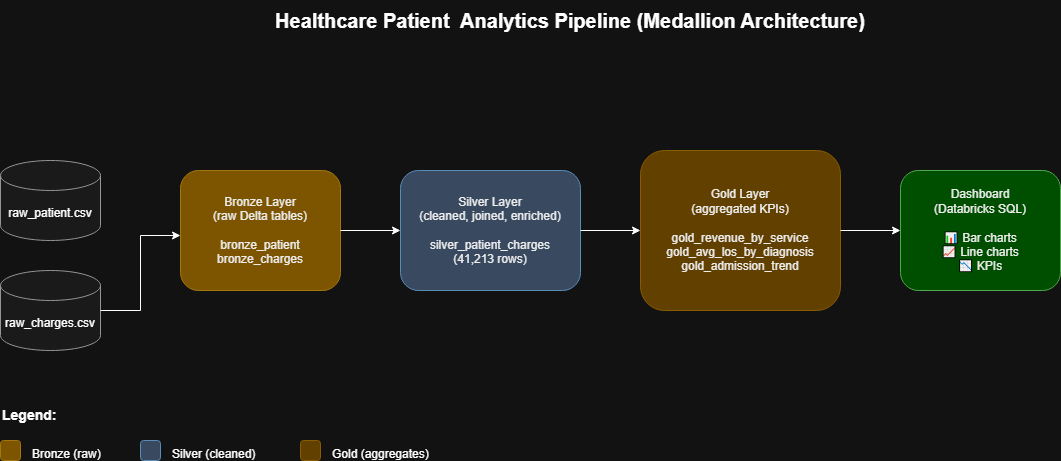

The diagram above was exported from draw.io. Its source (the exported page's mxGraphModel, read from the mxfile embedded in the PNG):
<mxGraphModel dx="1720" dy="878" grid="1" gridSize="10" guides="1" tooltips="1" connect="1" arrows="1" fold="1" page="1" pageScale="1" pageWidth="850" pageHeight="1100" math="0" shadow="0">
  <root>
    <mxCell id="0" />
    <mxCell id="1" parent="0" />
    <mxCell id="U_gsx69uWVfPeeGL73Aj-1" parent="1" style="shape=cylinder3;whiteSpace=wrap;html=1;boundedLbl=1;backgroundOutline=1;size=15;fillColor=#f5f5f5;strokeColor=#666666;" value="raw_patient.csv" vertex="1">
      <mxGeometry height="80" width="100" x="40" y="340" as="geometry" />
    </mxCell>
    <mxCell id="U_gsx69uWVfPeeGL73Aj-2" parent="1" style="shape=cylinder3;whiteSpace=wrap;html=1;boundedLbl=1;backgroundOutline=1;size=15;fillColor=#f5f5f5;strokeColor=#666666;" value="raw_charges.csv" vertex="1">
      <mxGeometry height="80" width="100" x="40" y="450" as="geometry" />
    </mxCell>
    <mxCell id="U_gsx69uWVfPeeGL73Aj-3" edge="1" parent="1" source="U_gsx69uWVfPeeGL73Aj-2" style="edgeStyle=orthogonalEdgeStyle;rounded=0;orthogonalLoop=1;jettySize=auto;html=1;endArrow=classic;endFill=1;" target="U_gsx69uWVfPeeGL73Aj-4">
      <mxGeometry relative="1" as="geometry">
        <Array as="points">
          <mxPoint x="180" y="490" />
          <mxPoint x="180" y="415" />
        </Array>
      </mxGeometry>
    </mxCell>
    <mxCell id="U_gsx69uWVfPeeGL73Aj-4" parent="1" style="rounded=1;whiteSpace=wrap;html=1;fillColor=#E6B800;strokeColor=#B8860B;fontColor=#000000;align=center;" value="Bronze Layer&#10;(raw Delta tables)&#10;&#10;bronze_patient&#10;bronze_charges" vertex="1">
      <mxGeometry height="120" width="160" x="220" y="350" as="geometry" />
    </mxCell>
    <mxCell id="U_gsx69uWVfPeeGL73Aj-5" edge="1" parent="1" source="U_gsx69uWVfPeeGL73Aj-4" style="edgeStyle=orthogonalEdgeStyle;rounded=0;orthogonalLoop=1;jettySize=auto;html=1;endArrow=classic;endFill=1;" target="U_gsx69uWVfPeeGL73Aj-6">
      <mxGeometry relative="1" as="geometry" />
    </mxCell>
    <mxCell id="U_gsx69uWVfPeeGL73Aj-6" parent="1" style="rounded=1;whiteSpace=wrap;html=1;fillColor=#B0C4DE;strokeColor=#4682B4;fontColor=#000000;align=center;" value="Silver Layer&#10;(cleaned, joined, enriched)&#10;&#10;silver_patient_charges&#10;(41,213 rows)" vertex="1">
      <mxGeometry height="120" width="180" x="440" y="350" as="geometry" />
    </mxCell>
    <mxCell id="U_gsx69uWVfPeeGL73Aj-7" edge="1" parent="1" source="U_gsx69uWVfPeeGL73Aj-6" style="edgeStyle=orthogonalEdgeStyle;rounded=0;orthogonalLoop=1;jettySize=auto;html=1;endArrow=classic;endFill=1;" target="U_gsx69uWVfPeeGL73Aj-8">
      <mxGeometry relative="1" as="geometry" />
    </mxCell>
    <mxCell id="U_gsx69uWVfPeeGL73Aj-8" parent="1" style="rounded=1;whiteSpace=wrap;html=1;fillColor=#FFD700;strokeColor=#DAA520;fontColor=#000000;align=center;" value="Gold Layer&#10;(aggregated KPIs)&#10;&#10;gold_revenue_by_service&#10;gold_avg_los_by_diagnosis&#10;gold_admission_trend" vertex="1">
      <mxGeometry height="160" width="200" x="680" y="330" as="geometry" />
    </mxCell>
    <mxCell id="U_gsx69uWVfPeeGL73Aj-9" edge="1" parent="1" source="U_gsx69uWVfPeeGL73Aj-8" style="edgeStyle=orthogonalEdgeStyle;rounded=0;orthogonalLoop=1;jettySize=auto;html=1;endArrow=classic;endFill=1;" target="U_gsx69uWVfPeeGL73Aj-10">
      <mxGeometry relative="1" as="geometry" />
    </mxCell>
    <mxCell id="U_gsx69uWVfPeeGL73Aj-10" parent="1" style="rounded=1;whiteSpace=wrap;html=1;fillColor=#90EE90;strokeColor=#228B22;fontColor=#000000;align=center;" value="Dashboard&#10;(Databricks SQL)&#10;&#10;📊 Bar charts&#10;📈 Line charts&#10;📉 KPIs" vertex="1">
      <mxGeometry height="120" width="160" x="940" y="350" as="geometry" />
    </mxCell>
    <mxCell id="U_gsx69uWVfPeeGL73Aj-11" parent="1" style="text;html=1;strokeColor=none;fillColor=none;align=center;verticalAlign=middle;whiteSpace=wrap;rounded=0;fontSize=20;fontStyle=1" value="Healthcare Patient&amp;nbsp; Analytics Pipeline (Medallion Architecture)" vertex="1">
      <mxGeometry height="40" width="640" x="290" y="180" as="geometry" />
    </mxCell>
    <mxCell id="U_gsx69uWVfPeeGL73Aj-12" parent="1" style="text;html=1;strokeColor=none;fillColor=none;align=left;verticalAlign=middle;fontSize=14;fontStyle=1" value="Legend:" vertex="1">
      <mxGeometry height="30" width="100" x="40" y="580" as="geometry" />
    </mxCell>
    <mxCell id="U_gsx69uWVfPeeGL73Aj-13" parent="1" style="rounded=1;fillColor=#E6B800;strokeColor=#B8860B;" value="" vertex="1">
      <mxGeometry height="20" width="20" x="40" y="620" as="geometry" />
    </mxCell>
    <mxCell id="U_gsx69uWVfPeeGL73Aj-14" parent="1" style="text;html=1;strokeColor=none;fillColor=none;align=left;fontSize=12" value="Bronze (raw)" vertex="1">
      <mxGeometry height="20" width="100" x="70" y="620" as="geometry" />
    </mxCell>
    <mxCell id="U_gsx69uWVfPeeGL73Aj-15" parent="1" style="rounded=1;fillColor=#B0C4DE;strokeColor=#4682B4;" value="" vertex="1">
      <mxGeometry height="20" width="20" x="180" y="620" as="geometry" />
    </mxCell>
    <mxCell id="U_gsx69uWVfPeeGL73Aj-16" parent="1" style="text;html=1;strokeColor=none;fillColor=none;align=left;fontSize=12" value="Silver (cleaned)" vertex="1">
      <mxGeometry height="20" width="120" x="210" y="620" as="geometry" />
    </mxCell>
    <mxCell id="U_gsx69uWVfPeeGL73Aj-17" parent="1" style="rounded=1;fillColor=#FFD700;strokeColor=#DAA520;" value="" vertex="1">
      <mxGeometry height="20" width="20" x="340" y="620" as="geometry" />
    </mxCell>
    <mxCell id="U_gsx69uWVfPeeGL73Aj-18" parent="1" style="text;html=1;strokeColor=none;fillColor=none;align=left;fontSize=12" value="Gold (aggregates)" vertex="1">
      <mxGeometry height="20" width="140" x="370" y="620" as="geometry" />
    </mxCell>
  </root>
</mxGraphModel>